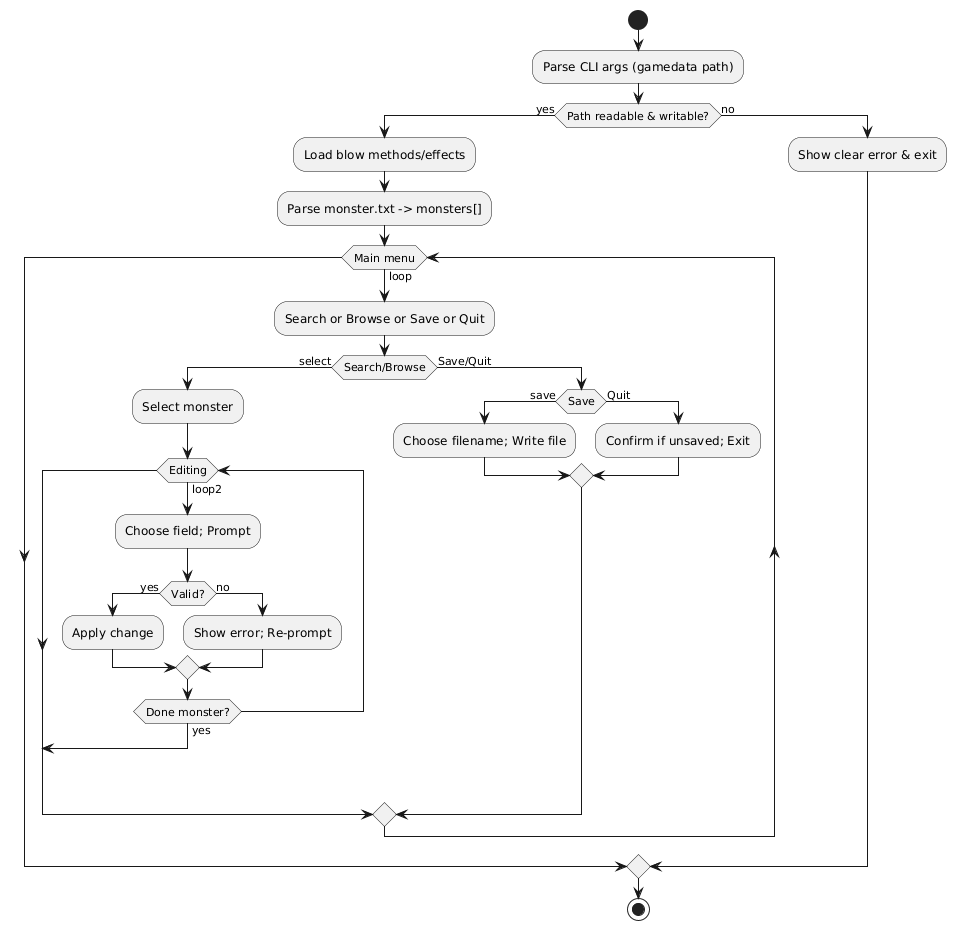

The diagram above was rendered by PlantUML. Its source (embedded in the PNG):
@startuml
start
:Parse CLI args (gamedata path);
if (Path readable & writable?) then (yes)
  :Load blow methods/effects;
  :Parse monster.txt -> monsters[];
  while (Main menu) is (loop)
    :Search or Browse or Save or Quit;
    if (Search/Browse) then (select)
      :Select monster;
      while (Editing) is (loop2)
        :Choose field; Prompt;
        if (Valid?) then (yes)
          :Apply change;
        else (no)
          :Show error; Re-prompt;
        endif
        if (Done monster?) then (yes)
          break
        endif
      endwhile
    else (Save/Quit)
      if (Save) then (save)
        :Choose filename; Write file;
      else (Quit)
        :Confirm if unsaved; Exit;
      endif
    endif
  endwhile
else (no)
  :Show clear error & exit;
endif
stop
@enduml